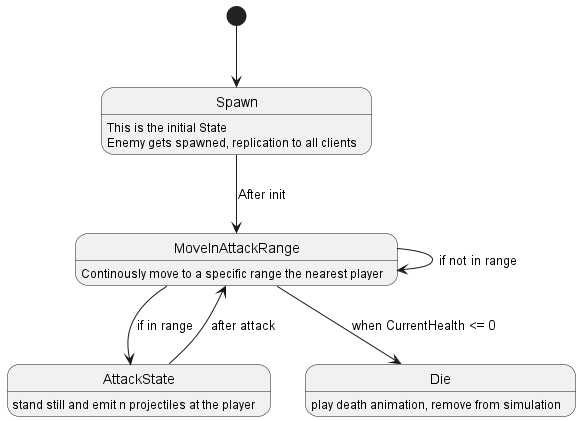

The diagram above was rendered by PlantUML. Its source (embedded in the PNG):
@startuml

[*] --> Spawn
Spawn : This is the initial State
Spawn : Enemy gets spawned, replication to all clients

Spawn --> MoveInAttackRange : After init

MoveInAttackRange --> MoveInAttackRange : if not in range

MoveInAttackRange : Continously move to a specific range the nearest player

MoveInAttackRange --> AttackState : if in range

AttackState : stand still and emit n projectiles at the player

AttackState --> MoveInAttackRange : after attack

MoveInAttackRange --> Die : when CurrentHealth <= 0

Die : play death animation, remove from simulation

@enduml